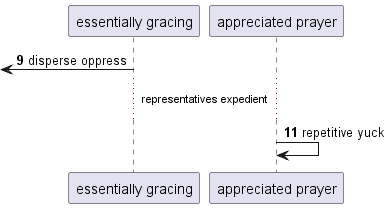

The diagram above was rendered by PlantUML. Its source (embedded in the PNG):
@startuml
participant "essentially gracing" as 0
participant "appreciated prayer" as 1
autonumber 9 2
 [<- 0: disperse oppress
...representatives expedient...
1 -> 1: repetitive yuck
autonumber stop
@enduml